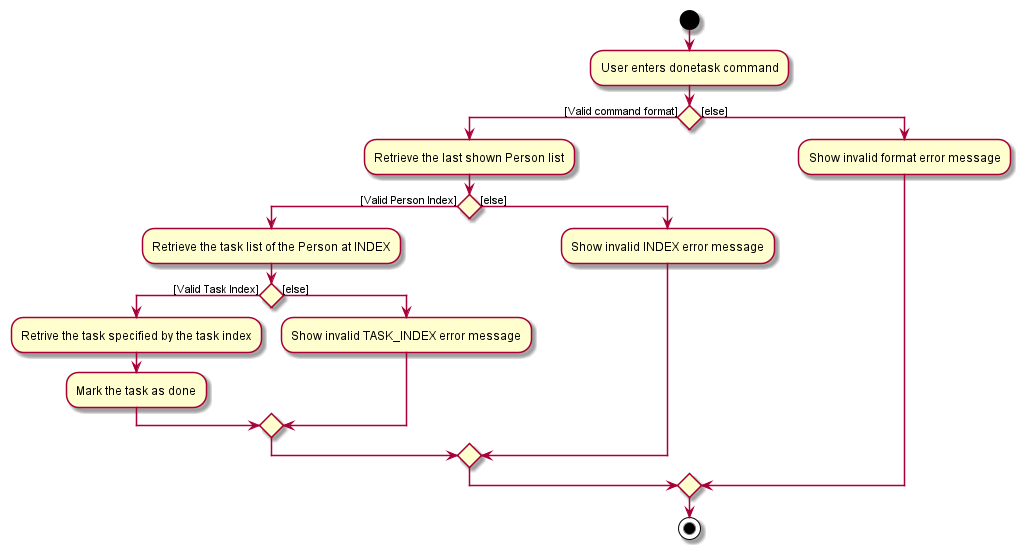

The diagram above was rendered by PlantUML. Its source (embedded in the PNG):
@startuml
'https://plantuml.com/activity-diagram-beta

start
:User enters donetask command;
if () then ([Valid command format])
    :Retrieve the last shown Person list;
  if () then ([Valid Person Index])
    :Retrieve the task list of the Person at INDEX;
    if () then ([Valid Task Index])
      :Retrive the task specified by the task index;  
      :Mark the task as done;
    else ([else])
      :Show invalid TASK_INDEX error message;   
    endif
  else ([else])
    :Show invalid INDEX error message;
  endif
else ([else])
  :Show invalid format error message;
endif

stop

@enduml